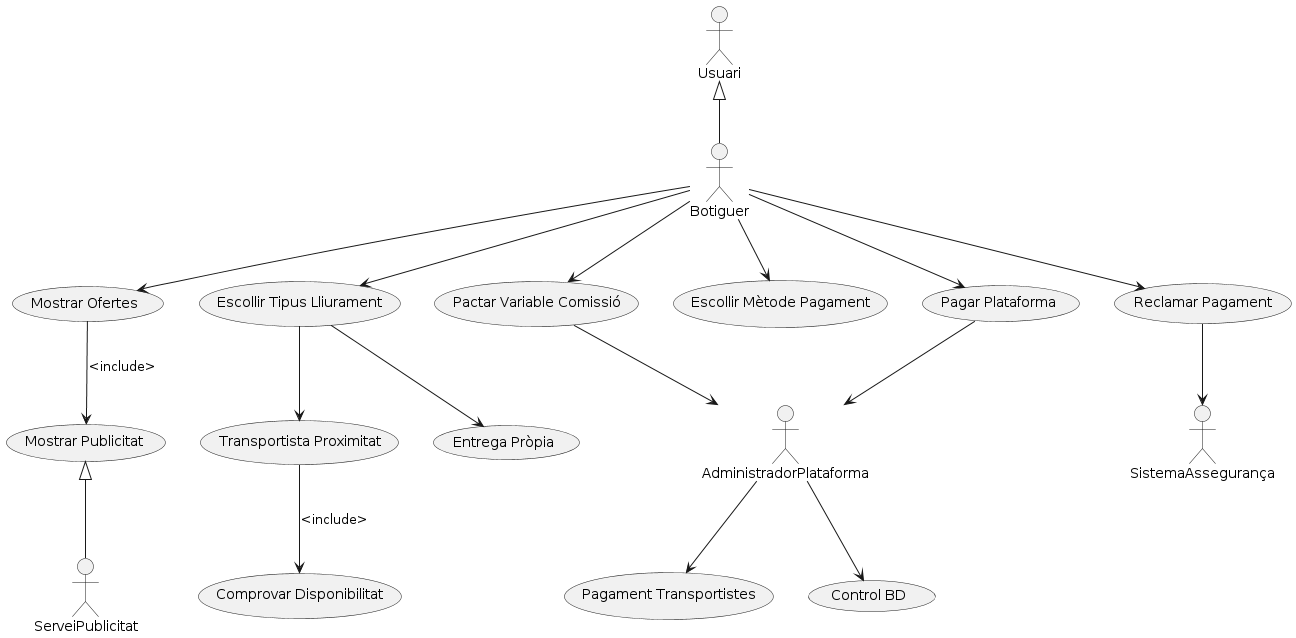

The diagram above was rendered by PlantUML. Its source (embedded in the PNG):
@startuml
Usuari <|-- Botiguer
Botiguer --> (Mostrar Ofertes)
(Mostrar Ofertes) --> (Mostrar Publicitat) : <include>
(Mostrar Publicitat) <|-- ServeiPublicitat
Botiguer -->  (Escollir Tipus Lliurament)
(Escollir Tipus Lliurament) --> (Transportista Proximitat)
(Transportista Proximitat) --> (Comprovar Disponibilitat) : <include>
(Escollir Tipus Lliurament) --> (Entrega Pròpia)
Botiguer --> (Pactar Variable Comissió)
(Pactar Variable Comissió) --> AdministradorPlataforma
Botiguer --> (Escollir Mètode Pagament)
Botiguer --> (Pagar Plataforma)
(Pagar Plataforma) --> AdministradorPlataforma
AdministradorPlataforma --> (Pagament Transportistes)
AdministradorPlataforma --> (Control BD)
Botiguer --> (Reclamar Pagament)
(Reclamar Pagament) --> SistemaAssegurança
@enduml